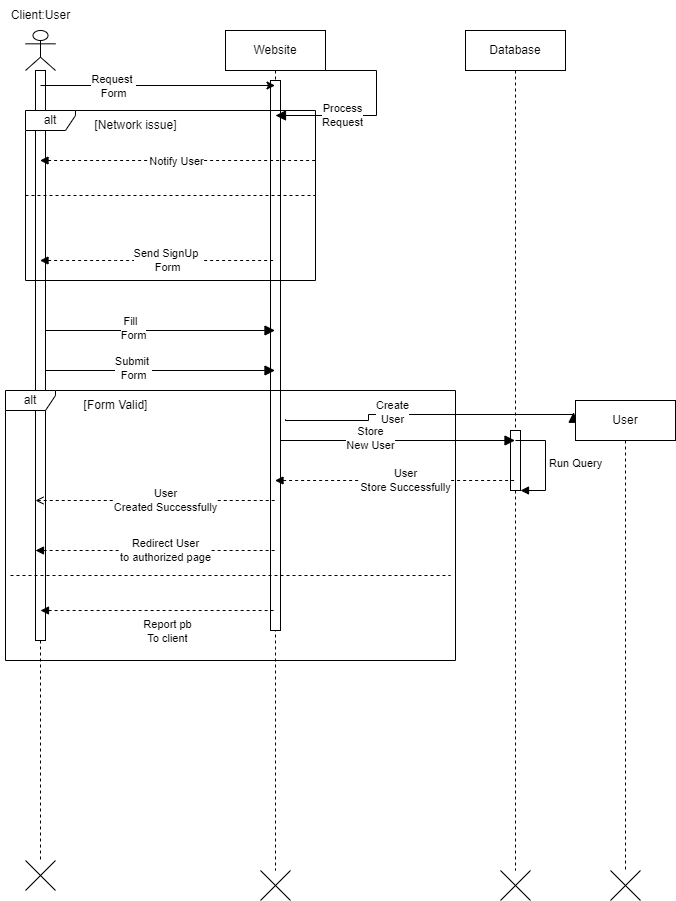

The diagram above was exported from draw.io. Its source (the exported page's mxGraphModel, read from the mxfile embedded in the PNG):
<mxGraphModel dx="880" dy="572" grid="1" gridSize="10" guides="1" tooltips="1" connect="1" arrows="1" fold="1" page="1" pageScale="1" pageWidth="900" pageHeight="1600" math="0" shadow="0">
  <root>
    <mxCell id="0" />
    <mxCell id="1" parent="0" />
    <mxCell id="jjOs-MebMPRoqMaLnQdF-2" value="" style="shape=umlLifeline;perimeter=lifelinePerimeter;whiteSpace=wrap;html=1;container=1;dropTarget=0;collapsible=0;recursiveResize=0;outlineConnect=0;portConstraint=eastwest;newEdgeStyle={&quot;curved&quot;:0,&quot;rounded&quot;:0};participant=umlActor;" vertex="1" parent="1">
      <mxGeometry x="120" y="40" width="30" height="830" as="geometry" />
    </mxCell>
    <mxCell id="jjOs-MebMPRoqMaLnQdF-42" value="" style="html=1;points=[[0,0,0,0,5],[0,1,0,0,-5],[1,0,0,0,5],[1,1,0,0,-5]];perimeter=orthogonalPerimeter;outlineConnect=0;targetShapes=umlLifeline;portConstraint=eastwest;newEdgeStyle={&quot;curved&quot;:0,&quot;rounded&quot;:0};" vertex="1" parent="jjOs-MebMPRoqMaLnQdF-2">
      <mxGeometry x="10" y="40" width="10" height="570" as="geometry" />
    </mxCell>
    <mxCell id="jjOs-MebMPRoqMaLnQdF-5" value="Website" style="shape=umlLifeline;perimeter=lifelinePerimeter;whiteSpace=wrap;html=1;container=1;dropTarget=0;collapsible=0;recursiveResize=0;outlineConnect=0;portConstraint=eastwest;newEdgeStyle={&quot;curved&quot;:0,&quot;rounded&quot;:0};" vertex="1" parent="1">
      <mxGeometry x="320" y="40" width="100" height="840" as="geometry" />
    </mxCell>
    <mxCell id="jjOs-MebMPRoqMaLnQdF-45" value="" style="html=1;points=[[0,0,0,0,5],[0,1,0,0,-5],[1,0,0,0,5],[1,1,0,0,-5]];perimeter=orthogonalPerimeter;outlineConnect=0;targetShapes=umlLifeline;portConstraint=eastwest;newEdgeStyle={&quot;curved&quot;:0,&quot;rounded&quot;:0};" vertex="1" parent="jjOs-MebMPRoqMaLnQdF-5">
      <mxGeometry x="45" y="50" width="10" height="550" as="geometry" />
    </mxCell>
    <mxCell id="jjOs-MebMPRoqMaLnQdF-6" value="Database" style="shape=umlLifeline;perimeter=lifelinePerimeter;whiteSpace=wrap;html=1;container=1;dropTarget=0;collapsible=0;recursiveResize=0;outlineConnect=0;portConstraint=eastwest;newEdgeStyle={&quot;curved&quot;:0,&quot;rounded&quot;:0};" vertex="1" parent="1">
      <mxGeometry x="560" y="40" width="100" height="840" as="geometry" />
    </mxCell>
    <mxCell id="jjOs-MebMPRoqMaLnQdF-36" value="" style="html=1;points=[];perimeter=orthogonalPerimeter;outlineConnect=0;targetShapes=umlLifeline;portConstraint=eastwest;newEdgeStyle={&quot;edgeStyle&quot;:&quot;elbowEdgeStyle&quot;,&quot;elbow&quot;:&quot;vertical&quot;,&quot;curved&quot;:0,&quot;rounded&quot;:0};" vertex="1" parent="jjOs-MebMPRoqMaLnQdF-6">
      <mxGeometry x="45" y="400" width="10" height="60" as="geometry" />
    </mxCell>
    <mxCell id="jjOs-MebMPRoqMaLnQdF-7" value="alt" style="shape=umlFrame;whiteSpace=wrap;html=1;pointerEvents=0;recursiveResize=0;container=1;collapsible=0;width=50;height=20;" vertex="1" parent="1">
      <mxGeometry x="120" y="120" width="290" height="170" as="geometry" />
    </mxCell>
    <mxCell id="jjOs-MebMPRoqMaLnQdF-8" value="" style="line;strokeWidth=1;dashed=1;labelPosition=center;verticalLabelPosition=bottom;align=left;verticalAlign=top;spacingLeft=20;spacingTop=15;html=1;whiteSpace=wrap;" vertex="1" parent="jjOs-MebMPRoqMaLnQdF-7">
      <mxGeometry y="80" width="290" height="10" as="geometry" />
    </mxCell>
    <mxCell id="jjOs-MebMPRoqMaLnQdF-9" value="[Network issue]" style="text;html=1;align=center;verticalAlign=middle;resizable=0;points=[];autosize=1;strokeColor=none;fillColor=none;" vertex="1" parent="jjOs-MebMPRoqMaLnQdF-7">
      <mxGeometry x="55" width="110" height="30" as="geometry" />
    </mxCell>
    <mxCell id="jjOs-MebMPRoqMaLnQdF-13" value="" style="html=1;verticalAlign=bottom;labelBackgroundColor=none;endArrow=none;endFill=0;dashed=1;rounded=0;startArrow=block;startFill=1;" edge="1" parent="jjOs-MebMPRoqMaLnQdF-7" source="jjOs-MebMPRoqMaLnQdF-2">
      <mxGeometry width="160" relative="1" as="geometry">
        <mxPoint x="130" y="50" as="sourcePoint" />
        <mxPoint x="290" y="50" as="targetPoint" />
      </mxGeometry>
    </mxCell>
    <mxCell id="jjOs-MebMPRoqMaLnQdF-10" value="" style="html=1;verticalAlign=bottom;labelBackgroundColor=none;endArrow=none;endFill=0;dashed=1;rounded=0;startArrow=block;startFill=1;" edge="1" parent="1" source="jjOs-MebMPRoqMaLnQdF-2" target="jjOs-MebMPRoqMaLnQdF-5">
      <mxGeometry width="160" relative="1" as="geometry">
        <mxPoint x="160" y="270" as="sourcePoint" />
        <mxPoint x="275" y="270" as="targetPoint" />
        <Array as="points">
          <mxPoint x="210" y="270" />
        </Array>
      </mxGeometry>
    </mxCell>
    <mxCell id="jjOs-MebMPRoqMaLnQdF-11" value="Notify User" style="edgeLabel;html=1;align=center;verticalAlign=middle;resizable=0;points=[];" vertex="1" connectable="0" parent="jjOs-MebMPRoqMaLnQdF-10">
      <mxGeometry x="-0.0609" y="1" relative="1" as="geometry">
        <mxPoint x="26" y="-99" as="offset" />
      </mxGeometry>
    </mxCell>
    <mxCell id="jjOs-MebMPRoqMaLnQdF-12" value="Send SignUp&amp;nbsp;&lt;br style=&quot;border-color: var(--border-color);&quot;&gt;Form" style="edgeLabel;html=1;align=center;verticalAlign=middle;resizable=0;points=[];" vertex="1" connectable="0" parent="jjOs-MebMPRoqMaLnQdF-10">
      <mxGeometry x="0.0783" y="1" relative="1" as="geometry">
        <mxPoint as="offset" />
      </mxGeometry>
    </mxCell>
    <mxCell id="jjOs-MebMPRoqMaLnQdF-14" value="" style="endArrow=block;startArrow=none;endFill=1;startFill=0;endSize=8;html=1;verticalAlign=bottom;labelBackgroundColor=none;strokeWidth=1;rounded=0;" edge="1" parent="1" target="jjOs-MebMPRoqMaLnQdF-5">
      <mxGeometry width="160" relative="1" as="geometry">
        <mxPoint x="140" y="340" as="sourcePoint" />
        <mxPoint x="245" y="340" as="targetPoint" />
      </mxGeometry>
    </mxCell>
    <mxCell id="jjOs-MebMPRoqMaLnQdF-15" value="Fill&amp;nbsp;&amp;nbsp;&lt;br&gt;Form" style="edgeLabel;html=1;align=center;verticalAlign=middle;resizable=0;points=[];" vertex="1" connectable="0" parent="jjOs-MebMPRoqMaLnQdF-14">
      <mxGeometry x="-0.2381" y="3" relative="1" as="geometry">
        <mxPoint as="offset" />
      </mxGeometry>
    </mxCell>
    <mxCell id="jjOs-MebMPRoqMaLnQdF-16" value="" style="endArrow=block;startArrow=none;endFill=1;startFill=0;endSize=8;html=1;verticalAlign=bottom;labelBackgroundColor=none;strokeWidth=1;rounded=0;" edge="1" parent="1" target="jjOs-MebMPRoqMaLnQdF-5">
      <mxGeometry width="160" relative="1" as="geometry">
        <mxPoint x="140" y="380" as="sourcePoint" />
        <mxPoint x="245" y="380" as="targetPoint" />
      </mxGeometry>
    </mxCell>
    <mxCell id="jjOs-MebMPRoqMaLnQdF-17" value="Submit&amp;nbsp;&lt;br&gt;Form" style="edgeLabel;html=1;align=center;verticalAlign=middle;resizable=0;points=[];" vertex="1" connectable="0" parent="jjOs-MebMPRoqMaLnQdF-16">
      <mxGeometry x="-0.2381" y="3" relative="1" as="geometry">
        <mxPoint as="offset" />
      </mxGeometry>
    </mxCell>
    <mxCell id="jjOs-MebMPRoqMaLnQdF-18" style="rounded=0;orthogonalLoop=1;jettySize=auto;html=1;exitX=1;exitY=0;exitDx=0;exitDy=5;exitPerimeter=0;" edge="1" parent="1" target="jjOs-MebMPRoqMaLnQdF-5">
      <mxGeometry relative="1" as="geometry">
        <mxPoint x="135" y="95" as="sourcePoint" />
        <mxPoint x="250" y="95" as="targetPoint" />
      </mxGeometry>
    </mxCell>
    <mxCell id="jjOs-MebMPRoqMaLnQdF-19" value="Request&amp;nbsp;&lt;br&gt;Form" style="edgeLabel;html=1;align=center;verticalAlign=middle;resizable=0;points=[];" vertex="1" connectable="0" parent="jjOs-MebMPRoqMaLnQdF-18">
      <mxGeometry x="-0.3886" relative="1" as="geometry">
        <mxPoint as="offset" />
      </mxGeometry>
    </mxCell>
    <mxCell id="jjOs-MebMPRoqMaLnQdF-20" value="" style="endArrow=block;startArrow=none;endFill=1;startFill=0;endSize=8;html=1;verticalAlign=bottom;labelBackgroundColor=none;strokeWidth=1;rounded=0;edgeStyle=orthogonalEdgeStyle;elbow=vertical;" edge="1" parent="1">
      <mxGeometry width="160" relative="1" as="geometry">
        <mxPoint x="370" y="80" as="sourcePoint" />
        <mxPoint x="370" y="125" as="targetPoint" />
        <Array as="points">
          <mxPoint x="471" y="80" />
          <mxPoint x="471" y="125" />
        </Array>
      </mxGeometry>
    </mxCell>
    <mxCell id="jjOs-MebMPRoqMaLnQdF-21" value="Process&lt;br style=&quot;border-color: var(--border-color); text-align: left;&quot;&gt;&lt;span style=&quot;text-align: left;&quot;&gt;Request&lt;/span&gt;" style="edgeLabel;html=1;align=center;verticalAlign=middle;resizable=0;points=[];" vertex="1" connectable="0" parent="jjOs-MebMPRoqMaLnQdF-20">
      <mxGeometry x="0.4667" y="-1" relative="1" as="geometry">
        <mxPoint as="offset" />
      </mxGeometry>
    </mxCell>
    <mxCell id="jjOs-MebMPRoqMaLnQdF-22" value="alt" style="shape=umlFrame;whiteSpace=wrap;html=1;pointerEvents=0;recursiveResize=0;container=1;collapsible=0;width=50;height=20;" vertex="1" parent="1">
      <mxGeometry x="100" y="400" width="450" height="270" as="geometry" />
    </mxCell>
    <mxCell id="jjOs-MebMPRoqMaLnQdF-23" value="" style="line;strokeWidth=1;dashed=1;labelPosition=center;verticalLabelPosition=bottom;align=left;verticalAlign=top;spacingLeft=20;spacingTop=15;html=1;whiteSpace=wrap;" vertex="1" parent="jjOs-MebMPRoqMaLnQdF-22">
      <mxGeometry x="5" y="180" width="440" height="10" as="geometry" />
    </mxCell>
    <mxCell id="jjOs-MebMPRoqMaLnQdF-24" value="[Form Valid]" style="text;html=1;align=center;verticalAlign=middle;resizable=0;points=[];autosize=1;strokeColor=none;fillColor=none;" vertex="1" parent="jjOs-MebMPRoqMaLnQdF-22">
      <mxGeometry x="65" width="90" height="30" as="geometry" />
    </mxCell>
    <mxCell id="jjOs-MebMPRoqMaLnQdF-25" value="" style="html=1;verticalAlign=bottom;labelBackgroundColor=none;endArrow=none;endFill=0;dashed=1;rounded=0;startArrow=block;startFill=1;" edge="1" parent="jjOs-MebMPRoqMaLnQdF-22" target="jjOs-MebMPRoqMaLnQdF-5">
      <mxGeometry width="160" relative="1" as="geometry">
        <mxPoint x="35" y="220" as="sourcePoint" />
        <mxPoint x="150" y="220" as="targetPoint" />
        <Array as="points">
          <mxPoint x="85" y="220" />
        </Array>
      </mxGeometry>
    </mxCell>
    <mxCell id="jjOs-MebMPRoqMaLnQdF-26" value="Report pb&lt;br&gt;To client" style="edgeLabel;html=1;align=center;verticalAlign=middle;resizable=0;points=[];" vertex="1" connectable="0" parent="jjOs-MebMPRoqMaLnQdF-25">
      <mxGeometry x="0.0783" y="1" relative="1" as="geometry">
        <mxPoint y="21" as="offset" />
      </mxGeometry>
    </mxCell>
    <mxCell id="jjOs-MebMPRoqMaLnQdF-27" value="" style="html=1;verticalAlign=bottom;labelBackgroundColor=none;endArrow=none;endFill=0;dashed=1;rounded=0;startArrow=open;startFill=0;" edge="1" parent="jjOs-MebMPRoqMaLnQdF-22">
      <mxGeometry width="160" relative="1" as="geometry">
        <mxPoint x="30" y="110" as="sourcePoint" />
        <mxPoint x="269.5" y="110" as="targetPoint" />
        <Array as="points">
          <mxPoint x="80" y="110" />
        </Array>
      </mxGeometry>
    </mxCell>
    <mxCell id="jjOs-MebMPRoqMaLnQdF-28" value="User&lt;br&gt;Created Successfully" style="edgeLabel;html=1;align=center;verticalAlign=middle;resizable=0;points=[];" vertex="1" connectable="0" parent="jjOs-MebMPRoqMaLnQdF-27">
      <mxGeometry x="0.0783" y="1" relative="1" as="geometry">
        <mxPoint as="offset" />
      </mxGeometry>
    </mxCell>
    <mxCell id="jjOs-MebMPRoqMaLnQdF-29" value="" style="endArrow=block;startArrow=none;endFill=1;startFill=0;endSize=8;html=1;verticalAlign=bottom;labelBackgroundColor=none;strokeWidth=1;rounded=0;" edge="1" parent="jjOs-MebMPRoqMaLnQdF-22" target="jjOs-MebMPRoqMaLnQdF-6">
      <mxGeometry width="160" relative="1" as="geometry">
        <mxPoint x="275" y="50" as="sourcePoint" />
        <mxPoint x="445" y="50" as="targetPoint" />
      </mxGeometry>
    </mxCell>
    <mxCell id="jjOs-MebMPRoqMaLnQdF-30" value="Store&lt;br&gt;New User" style="edgeLabel;html=1;align=center;verticalAlign=middle;resizable=0;points=[];" vertex="1" connectable="0" parent="jjOs-MebMPRoqMaLnQdF-29">
      <mxGeometry x="-0.2381" y="3" relative="1" as="geometry">
        <mxPoint as="offset" />
      </mxGeometry>
    </mxCell>
    <mxCell id="jjOs-MebMPRoqMaLnQdF-34" value="" style="endArrow=block;startArrow=none;endFill=1;startFill=0;endSize=8;html=1;verticalAlign=bottom;labelBackgroundColor=none;strokeWidth=1;rounded=0;edgeStyle=orthogonalEdgeStyle;entryX=-0.02;entryY=0.025;entryDx=0;entryDy=0;entryPerimeter=0;" edge="1" parent="jjOs-MebMPRoqMaLnQdF-22" target="jjOs-MebMPRoqMaLnQdF-37">
      <mxGeometry width="160" relative="1" as="geometry">
        <mxPoint x="280" y="30" as="sourcePoint" />
        <mxPoint x="530" y="29.5" as="targetPoint" />
        <Array as="points">
          <mxPoint x="280" y="29" />
          <mxPoint x="280" y="30" />
          <mxPoint x="363" y="30" />
          <mxPoint x="363" y="24" />
          <mxPoint x="568" y="24" />
        </Array>
      </mxGeometry>
    </mxCell>
    <mxCell id="jjOs-MebMPRoqMaLnQdF-35" value="Create&lt;br&gt;User" style="edgeLabel;html=1;align=center;verticalAlign=middle;resizable=0;points=[];" vertex="1" connectable="0" parent="jjOs-MebMPRoqMaLnQdF-34">
      <mxGeometry x="-0.2381" y="3" relative="1" as="geometry">
        <mxPoint as="offset" />
      </mxGeometry>
    </mxCell>
    <mxCell id="jjOs-MebMPRoqMaLnQdF-31" value="" style="html=1;verticalAlign=bottom;labelBackgroundColor=none;endArrow=none;endFill=0;dashed=1;rounded=0;startArrow=block;startFill=1;" edge="1" parent="jjOs-MebMPRoqMaLnQdF-22">
      <mxGeometry width="160" relative="1" as="geometry">
        <mxPoint x="269.5" y="90" as="sourcePoint" />
        <mxPoint x="510" y="90" as="targetPoint" />
        <Array as="points">
          <mxPoint x="445" y="90" />
        </Array>
      </mxGeometry>
    </mxCell>
    <mxCell id="jjOs-MebMPRoqMaLnQdF-32" value="User&lt;br&gt;Store Successfully" style="edgeLabel;html=1;align=center;verticalAlign=middle;resizable=0;points=[];" vertex="1" connectable="0" parent="jjOs-MebMPRoqMaLnQdF-31">
      <mxGeometry x="0.0783" y="1" relative="1" as="geometry">
        <mxPoint as="offset" />
      </mxGeometry>
    </mxCell>
    <mxCell id="jjOs-MebMPRoqMaLnQdF-47" value="" style="html=1;verticalAlign=bottom;labelBackgroundColor=none;endArrow=none;endFill=0;dashed=1;rounded=0;startArrow=block;startFill=1;" edge="1" parent="jjOs-MebMPRoqMaLnQdF-22">
      <mxGeometry width="160" relative="1" as="geometry">
        <mxPoint x="30" y="160" as="sourcePoint" />
        <mxPoint x="269.5" y="160" as="targetPoint" />
        <Array as="points">
          <mxPoint x="80" y="160" />
        </Array>
      </mxGeometry>
    </mxCell>
    <mxCell id="jjOs-MebMPRoqMaLnQdF-48" value="Redirect User&lt;br&gt;to authorized page" style="edgeLabel;html=1;align=center;verticalAlign=middle;resizable=0;points=[];" vertex="1" connectable="0" parent="jjOs-MebMPRoqMaLnQdF-47">
      <mxGeometry x="0.0783" y="1" relative="1" as="geometry">
        <mxPoint as="offset" />
      </mxGeometry>
    </mxCell>
    <mxCell id="jjOs-MebMPRoqMaLnQdF-37" value="User" style="shape=umlLifeline;perimeter=lifelinePerimeter;whiteSpace=wrap;html=1;container=1;dropTarget=0;collapsible=0;recursiveResize=0;outlineConnect=0;portConstraint=eastwest;newEdgeStyle={&quot;curved&quot;:0,&quot;rounded&quot;:0};" vertex="1" parent="1">
      <mxGeometry x="670" y="410" width="100" height="470" as="geometry" />
    </mxCell>
    <mxCell id="jjOs-MebMPRoqMaLnQdF-38" value="" style="shape=umlDestroy;html=1;" vertex="1" parent="1">
      <mxGeometry x="120" y="870" width="30" height="30" as="geometry" />
    </mxCell>
    <mxCell id="jjOs-MebMPRoqMaLnQdF-39" value="" style="shape=umlDestroy;html=1;" vertex="1" parent="1">
      <mxGeometry x="355" y="880" width="30" height="30" as="geometry" />
    </mxCell>
    <mxCell id="jjOs-MebMPRoqMaLnQdF-40" value="" style="shape=umlDestroy;html=1;" vertex="1" parent="1">
      <mxGeometry x="595" y="880" width="30" height="30" as="geometry" />
    </mxCell>
    <mxCell id="jjOs-MebMPRoqMaLnQdF-41" value="" style="shape=umlDestroy;html=1;" vertex="1" parent="1">
      <mxGeometry x="705" y="880" width="30" height="30" as="geometry" />
    </mxCell>
    <mxCell id="jjOs-MebMPRoqMaLnQdF-46" value="Client:User" style="text;html=1;align=center;verticalAlign=middle;resizable=0;points=[];autosize=1;strokeColor=none;fillColor=none;" vertex="1" parent="1">
      <mxGeometry x="95" y="10" width="80" height="30" as="geometry" />
    </mxCell>
    <mxCell id="jjOs-MebMPRoqMaLnQdF-49" value="Run Query" style="html=1;align=left;spacingLeft=2;endArrow=block;rounded=0;edgeStyle=orthogonalEdgeStyle;curved=0;rounded=0;" edge="1" parent="1">
      <mxGeometry relative="1" as="geometry">
        <mxPoint x="610" y="450" as="sourcePoint" />
        <Array as="points">
          <mxPoint x="640" y="450" />
          <mxPoint x="640" y="500" />
        </Array>
        <mxPoint x="615" y="500" as="targetPoint" />
      </mxGeometry>
    </mxCell>
  </root>
</mxGraphModel>